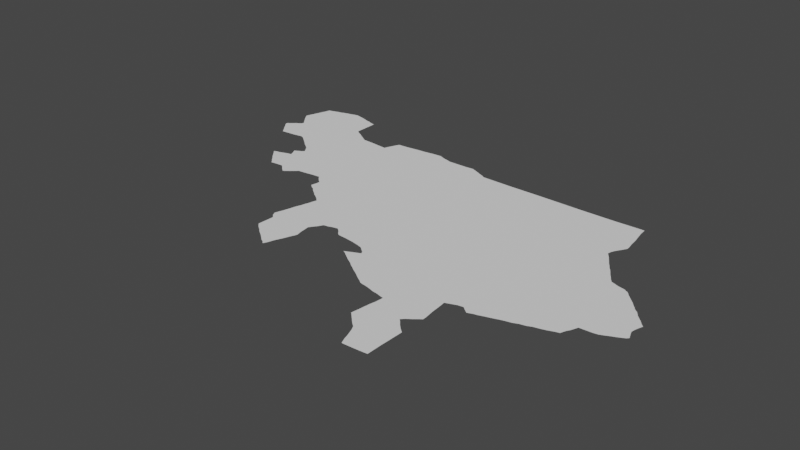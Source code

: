 # Source: newisfahan.blend  (saved by Blender 3.6.14; exported with 4.5.12 LTS)
import bpy
from mathutils import Matrix  # noqa: F401  (used for matrix-valued properties, if any)

bpy.ops.wm.read_factory_settings(use_empty=True)
scene = bpy.context.scene
scene.name = 'Scene'

# ---- collections
col_collection = bpy.data.collections.new('Collection'); scene.collection.children.link(col_collection)

# ---- node groups
ng_auto_smooth = bpy.data.node_groups.new('Auto Smooth', 'GeometryNodeTree')
_s = ng_auto_smooth.interface.new_socket(name='Geometry', in_out='OUTPUT', socket_type='NodeSocketGeometry')
_s = ng_auto_smooth.interface.new_socket(name='Geometry', in_out='INPUT', socket_type='NodeSocketGeometry')
_s = ng_auto_smooth.interface.new_socket(name='Angle', in_out='INPUT', socket_type='NodeSocketFloat')
_s.subtype = 'ANGLE'
_s.min_value = 0.0
_s.max_value = 3.142
ng_auto_smooth.is_modifier = True
_N = ng_auto_smooth.nodes; _L = ng_auto_smooth.links
n0 = _N.new('NodeGroupOutput'); n0.name = 'Group Output'; n0.location = (480, -100)
n1 = _N.new('NodeGroupInput'); n1.name = 'Group Input'; n1.location = (-420, -300)
n2 = _N.new('NodeGroupInput'); n2.name = 'Group Input.001'; n2.location = (-60, -100)
n3 = _N.new('GeometryNodeSetShadeSmooth'); n3.name = 'Set Shade Smooth'; n3.location = (120, -100)
n3.domain = 'EDGE'
n4 = _N.new('GeometryNodeSetShadeSmooth'); n4.name = 'Set Shade Smooth.001'; n4.location = (300, -100)
n5 = _N.new('GeometryNodeInputMeshEdgeAngle'); n5.name = 'Edge Angle'; n5.location = (-420, -220)
n6 = _N.new('GeometryNodeInputEdgeSmooth'); n6.name = 'Is Edge Smooth'; n6.location = (-60, -160)
n7 = _N.new('GeometryNodeInputShadeSmooth'); n7.name = 'Is Face Smooth'; n7.location = (-240, -340)
n8 = _N.new('FunctionNodeBooleanMath'); n8.name = 'Boolean Math'; n8.location = (-60, -220)
n9 = _N.new('FunctionNodeCompare'); n9.name = 'Compare'; n9.location = (-240, -180)
n9.operation = 'LESS_EQUAL'
_L.new(n5.outputs[0], n9.inputs[0])
_L.new(n4.outputs[0], n0.inputs[0])
_L.new(n1.outputs[1], n9.inputs[1])
_L.new(n9.outputs[0], n8.inputs[0])
_L.new(n7.outputs[0], n8.inputs[1])
_L.new(n2.outputs[0], n3.inputs[0])
_L.new(n6.outputs[0], n3.inputs[1])
_L.new(n3.outputs[0], n4.inputs[0])
_L.new(n8.outputs[0], n3.inputs[2])
n0.is_active_output = True

# ---- world
world_world = bpy.data.worlds.new('World'); scene.world = world_world
world_world.use_nodes = True; world_world.node_tree.nodes.clear()
_N = world_world.node_tree.nodes; _L = world_world.node_tree.links
n0 = _N.new('ShaderNodeOutputWorld'); n0.name = 'World Output'; n0.location = (300, 300)
n1 = _N.new('ShaderNodeBackground'); n1.name = 'Background'; n1.location = (10, 300)
n1.inputs[0].default_value = (0.05088, 0.05088, 0.05088, 1.0)
_L.new(n1.outputs[0], n0.inputs[0])
n0.is_active_output = True
world_world.color = (0.05088, 0.05088, 0.05088)
world_world.use_sun_shadow = False
world_world.sun_shadow_jitter_overblur = 0.0

# ---- meshes
me_mesh_001 = bpy.data.meshes.new('Mesh.001')
me_mesh_001.from_pydata([(49.06, 33.92, -5.608e-08), (49.09, 33.94, -1.292e-07), (49.08, 33.87, -6.3e-08), (49.13, 33.81, -1.159e-07), (49.14, 33.98, 1.49e-07), (49.11, 34.32, 2.359e-08), (49.14, 34.27, 7.796e-08), (49.08, 34.36, 1.15e-07), (49.1, 34.44, -7.05e-08), (49.12, 34.49, -7.532e-08), (49.15, 34.58, 3.529e-09), (49.86, 34.13, -1e-07), (49.9, 32.77, -8.771e-08), (49.93, 32.73, 2.282e-07), (49.98, 32.68, -9.572e-08), (50.01, 32.64, -3.069e-08), (50.07, 32.65, -2.709e-08), (50.21, 32.66, -2.168e-07), (50.24, 32.64, -8.934e-08), (50.44, 33.03, -9.297e-08), (50.36, 32.53, 2.074e-07), (50.4, 32.55, 1.432e-07), (50.46, 32.6, 3.282e-08), (50.52, 32.65, -1.301e-07), (50.55, 32.68, -8.254e-08), (50.65, 32.69, 4.084e-08), (50.81, 32.71, -4.805e-08), (50.93, 32.72, -1.199e-07), (51.04, 32.44, 5.204e-08), (51.06, 32.54, -5.59e-08), (51.1, 32.39, 2.651e-07), (51.14, 32.37, -8.159e-08), (51.19, 32.32, 7.644e-08), (50.96, 32.68, -9.035e-08), (51.01, 32.63, -9.218e-08), (51.06, 32.59, -5.057e-08), (51.35, 31.09, 9.831e-08), (51.41, 31.03, 1.1e-08), (51.48, 30.98, -9.174e-08), (51.28, 31.46, 1.951e-07), (51.31, 31.4, -4.332e-08), (51.36, 31.35, -1.03e-07), (51.3, 31.53, -3.845e-08), (51.32, 31.59, 1.35e-07), (51.33, 31.64, 3.228e-09), (51.35, 31.7, -9.573e-08), (51.36, 31.76, 2.843e-07), (51.38, 31.82, -3.511e-08), (51.4, 31.88, -3.206e-09), (51.41, 31.93, -2.104e-08), (51.43, 31.99, -6.265e-08), (53.82, 33.6, -9.785e-08), (51.29, 32.24, -2.833e-07), (51.41, 32.16, -6.187e-08), (51.44, 32.05, 4.296e-07), (51.46, 32.11, -8.857e-08), (51.26, 32.27, 1.126e-07), (51.51, 30.95, -1.607e-07), (51.55, 30.92, -9.805e-08), (51.61, 30.88, -6.681e-08), (51.67, 30.83, -1.527e-08), (51.72, 30.79, -1.187e-07), (51.76, 30.77, -1.032e-07), (51.8, 30.73, 2.857e-07), (51.83, 30.79, -1.995e-07), (51.86, 30.89, 8.968e-08), (51.89, 30.96, -1.427e-07), (51.97, 31.16, -8.767e-08), (51.92, 31.03, -9.161e-08), (51.94, 31.09, -1.344e-07), (51.98, 31.2, 5.774e-07), (51.95, 31.36, -6.649e-08), (51.94, 31.44, -1.049e-07), (51.96, 31.28, 5.625e-08), (51.96, 31.47, 1.006e-07), (52.05, 31.73, -1e-07), (51.99, 31.51, -1.474e-07), (52.02, 31.55, -9.225e-08), (52.06, 31.62, 3.919e-08), (52.13, 31.63, 2.413e-07), (52.18, 31.65, -4.769e-08), (52.27, 31.67, -2.013e-07), (52.31, 31.64, -9.596e-08), (52.34, 31.61, -9.07e-08), (54.22, 31.41, -9.702e-08), (52.37, 31.57, -9.1e-08), (52.41, 31.54, -8.271e-08), (52.54, 31.53, -7.369e-08), (52.69, 31.51, -1.317e-07), (52.8, 31.23, -1.105e-07), (52.84, 31.2, -7.705e-08), (52.9, 31.16, -1.096e-07), (52.94, 31.33, -9.997e-08), (52.94, 31.13, -1.016e-07), (52.99, 31.1, -1.013e-07), (52.76, 31.25, 1.371e-06), (52.78, 31.49, -7.75e-08), (52.81, 31.27, -8.378e-08), (52.86, 31.47, 7.871e-08), (52.87, 31.3, -2.064e-07), (52.91, 31.43, -1.099e-07), (52.96, 31.39, -8.592e-08), (52.98, 31.35, -1.057e-07), (53.18, 30.97, -1.049e-07), (53.23, 30.94, -1.077e-07), (53.04, 31.07, -9.641e-08), (53.09, 31.03, -9.745e-08), (53.14, 31.0, -9.908e-08), (53.28, 30.91, -1.045e-07), (53.32, 30.88, -6.431e-08), (53.38, 30.84, -1.029e-07), (53.43, 30.81, -1.045e-07), (53.47, 30.78, -9.503e-08), (53.72, 30.72, -2.705e-08), (53.51, 30.77, -3.489e-08), (53.58, 30.76, -8.042e-08), (53.66, 30.74, -4.903e-09), (53.85, 30.19, -1.01e-07), (53.91, 30.13, -8.442e-08), (53.96, 30.08, -9.249e-08), (53.86, 30.26, 1.428e-07), (53.88, 30.37, 2.61e-07), (53.89, 30.47, -8.162e-08), (53.8, 30.71, -5.658e-08), (53.87, 30.69, -5.074e-08), (53.91, 30.57, -1.079e-07), (53.92, 30.68, -1.163e-07), (54.18, 29.69, -1.265e-07), (54.2, 29.64, 3.936e-08), (54.25, 29.64, -3.576e-09), (54.1, 29.92, -1.845e-08), (54.13, 29.84, -2.038e-07), (54.15, 29.78, -3.321e-08), (54.16, 29.74, 2.154e-08), (54.01, 30.03, -1.002e-07), (54.07, 29.98, -7.504e-08), (54.45, 29.65, 6.004e-08), (54.52, 30.29, -9.815e-08), (54.38, 30.44, 5.751e-07), (54.43, 30.49, -5.334e-08), (54.42, 30.4, -8.226e-08), (54.46, 30.35, -8.459e-08), (54.5, 30.54, 1.051e-07), (54.56, 30.97, -9.125e-08), (54.57, 29.87, -9.755e-08), (54.57, 29.66, -9.089e-08), (54.58, 30.24, -8.647e-08), (54.56, 30.59, -7.446e-08), (54.59, 30.61, -1.029e-07), (54.59, 30.66, 7.194e-08), (54.57, 30.82, -1.76e-08), (54.55, 31.06, -5.686e-08), (54.63, 31.09, -5.825e-08), (54.71, 31.12, 2.379e-08), (54.79, 31.13, -2.136e-07), (54.85, 31.08, -5.205e-08), (54.89, 31.05, 4.106e-07), (54.97, 31.08, -6.915e-08), (55.02, 31.09, -1.945e-08), (55.11, 31.12, -1e-07), (55.18, 31.14, 1.487e-08), (55.27, 31.17, -2.446e-07), (55.34, 31.19, 1.488e-08), (55.43, 31.21, -9.682e-08), (55.5, 31.24, 8.635e-08), (55.47, 31.61, -9.963e-08), (55.59, 31.26, -1.012e-07), (55.66, 31.29, 1.485e-08), (55.75, 31.31, -1.284e-07), (55.82, 31.33, -9.636e-08), (55.9, 31.36, -9.329e-08), (55.97, 31.38, -2.285e-07), (56.0, 31.46, -4.994e-08), (56.03, 31.51, -7.31e-08), (56.05, 31.56, -8.771e-08), (56.07, 31.61, -9.603e-08), (55.89, 32.75, -4.646e-08), (55.94, 32.73, -6.464e-08), (56.04, 32.71, -9.784e-08), (56.26, 31.62, -6.725e-08), (56.58, 31.92, -1.033e-07), (56.32, 31.63, -9.904e-08), (56.27, 32.5, -2.402e-07), (56.32, 32.44, 1.824e-07), (56.37, 32.38, -9.094e-08), (56.34, 32.42, -9.386e-08), (56.11, 32.67, -1.249e-07), (56.16, 32.61, -4.479e-08), (56.2, 32.57, -8.276e-08), (56.23, 32.54, -8.05e-08), (56.39, 31.66, -1.977e-07), (56.45, 31.69, -3.251e-08), (56.5, 31.71, -6.319e-08), (56.54, 31.73, -9.201e-08), (56.6, 31.76, -1.065e-07), (56.47, 32.27, 8.007e-08), (56.51, 32.23, -1.009e-07), (56.55, 32.19, -8.899e-08), (56.59, 32.14, -9.499e-08), (56.42, 32.34, -7.472e-08), (56.59, 31.98, -8.993e-08), (56.63, 31.79, -6.683e-08), (56.61, 31.84, -6.576e-08), (56.64, 31.79, -1.372e-07), (56.61, 32.05, -6.381e-08), (56.63, 32.1, -5.925e-08), (50.29, 32.59, 5.396e-08), (51.34, 32.21, -2.221e-08), (56.63, 32.1, -9.797e-08), (49.17, 33.75, -8.886e-08), (49.21, 33.7, -8.173e-08), (49.26, 33.63, -1.957e-07), (49.38, 33.64, -4.292e-08), (49.17, 34.01, -9.686e-08), (49.22, 34.04, -1.297e-07), (49.18, 34.22, -6.232e-08), (49.21, 34.18, -9.946e-08), (49.24, 34.14, -1.566e-07), (49.26, 34.07, 1.507e-07), (49.27, 34.11, -9.839e-08), (49.17, 34.65, -6.528e-08), (49.19, 34.7, -9.403e-08), (49.21, 34.78, -2.194e-07), (49.31, 34.81, -9.608e-08), (49.37, 34.83, -2.963e-08), (49.51, 33.65, -1.04e-07), (49.64, 33.67, -8.93e-08), (49.55, 34.88, -7.281e-08), (49.43, 34.84, -4.995e-08), (49.48, 34.86, -3.897e-08), (49.61, 34.89, -6.507e-08), (49.67, 34.91, -4.255e-08), (49.73, 32.97, -6.015e-08), (49.78, 32.99, -2.168e-08), (49.85, 33.0, -6.229e-08), (49.82, 32.86, -6.845e-08), (49.86, 32.81, -9.162e-08), (49.9, 33.02, -9.876e-08), (49.91, 33.47, 8.136e-10), (49.69, 33.65, -1.306e-07), (49.74, 33.61, -9.078e-08), (49.78, 33.58, -8.475e-08), (49.73, 34.92, 9.09e-11), (49.73, 34.93, -3.979e-08), (49.82, 34.9, -1.365e-07), (49.9, 34.88, -6.078e-08), (49.96, 33.04, 4.454e-08), (50.0, 33.11, -1.05e-07), (50.01, 33.21, -7.27e-08), (50.02, 33.05, -1.003e-07), (50.07, 33.24, -6.234e-08), (50.1, 33.27, -2.036e-07), (49.98, 33.42, -4.642e-08), (50.02, 33.39, -1.145e-07), (50.07, 33.32, 7.883e-08), (50.07, 34.83, -5.512e-08), (50.12, 34.81, -5.71e-08), (50.2, 34.79, -1.7e-07), (49.96, 34.86, -6.779e-08), (50.01, 34.84, 9.001e-08), (50.36, 34.3, -6.049e-08), (50.41, 34.27, -6.934e-08), (50.2, 34.41, -9.61e-08), (50.23, 34.38, -6.226e-08), (50.32, 34.33, -8.778e-08), (50.28, 34.35, -1.745e-07), (50.86, 34.17, -9.615e-08), (50.47, 34.23, -1.158e-07), (50.52, 34.2, -8.294e-08), (50.69, 34.19, 3.515e-09), (50.97, 34.16, -9.943e-08), (50.99, 34.22, -2.368e-08), (51.02, 34.29, -9.774e-08), (51.04, 34.34, -7.923e-08), (51.07, 34.4, -1.058e-07), (51.55, 34.44, -9.425e-08), (51.24, 34.41, -4.125e-08), (51.4, 34.43, -6.213e-08), (51.7, 34.46, -9.29e-08), (51.84, 34.47, -8.132e-08), (51.94, 34.43, -1.172e-07), (52.02, 34.41, 1.265e-08), (52.08, 34.39, -7.195e-08), (52.39, 34.39, 2.495e-08), (52.51, 34.4, -6.843e-08), (52.65, 34.34, -9.009e-08), (52.69, 34.32, -8.201e-08), (52.76, 34.29, -1.779e-08), (52.58, 34.37, -2.438e-08), (52.81, 34.26, -9.91e-08), (53.3, 34.25, 1.619e-07), (53.77, 34.25, -9.496e-08), (54.46, 34.24, -9.929e-08), (55.0, 34.24, -8.046e-08), (54.88, 34.24, 3.057e-07), (55.51, 33.25, -1.001e-07), (55.57, 33.15, -9.897e-08), (55.54, 33.2, -1.01e-07), (55.45, 33.34, -1.036e-07), (55.42, 33.38, -9.469e-08), (55.43, 33.44, 3.645e-07), (55.48, 33.3, -1.005e-07), (55.46, 33.5, 6.507e-09), (55.55, 33.69, -9.463e-08), (55.49, 33.55, -8.448e-08), (55.51, 33.58, -2.037e-07), (55.55, 33.65, 2.817e-07), (55.5, 34.02, -6.157e-08), (55.53, 33.8, -5.231e-08), (55.52, 33.91, -4.551e-08), (55.38, 34.25, -4.127e-08), (55.47, 34.25, 2.875e-08), (55.48, 34.13, -1.662e-08), (55.67, 33.01, -1.033e-07), (55.7, 32.96, -9.668e-08), (55.76, 32.87, -1.027e-07), (55.73, 32.91, -8.525e-08), (55.83, 32.77, -3.531e-08), (55.79, 32.82, -5.86e-08), (55.6, 33.11, -1.036e-07), (55.63, 33.06, -7.238e-08), (49.78, 32.91, -1.182e-07), (49.84, 33.53, 1.651e-07), (49.96, 33.18, 5.206e-07)], [(242, 243), (205, 208), (201, 203)], [(1, 2, 0), (225, 3, 2), (225, 2, 1), (4, 225, 1), (11, 5, 7), (9, 11, 8), (10, 11, 9), (237, 13, 12), (19, 15, 237), (19, 17, 16), (19, 206, 18), (19, 22, 21), (19, 24, 23), (19, 25, 24), (26, 25, 19), (51, 27, 26), (51, 30, 28), (51, 32, 31), (51, 35, 34), (41, 40, 39), (41, 38, 36), (42, 41, 39), (44, 41, 43), (45, 46, 47), (51, 45, 47), (48, 51, 47), (51, 48, 49), (51, 53, 207), (51, 56, 32), (51, 52, 56), (58, 57, 38), (41, 59, 58), (41, 60, 59), (38, 37, 36), (51, 41, 45), (51, 50, 54), (55, 51, 54), (66, 65, 41), (69, 68, 41), (67, 69, 41), (70, 67, 41), (72, 71, 41), (41, 74, 72), (76, 74, 41), (78, 41, 75), (75, 79, 78), (75, 80, 79), (81, 80, 75), (84, 75, 51), (84, 81, 75), (84, 83, 82), (84, 85, 83), (94, 93, 92), (107, 106, 92), (84, 107, 92), (84, 92, 102), (110, 109, 84), (84, 111, 110), (108, 104, 84), (84, 116, 115), (125, 134, 119), (121, 117, 120), (125, 117, 122), (144, 131, 130), (144, 132, 131), (144, 127, 133), (125, 135, 134), (144, 130, 135), (84, 125, 126), (138, 144, 125), (141, 144, 140), (144, 136, 127), (146, 144, 137), (148, 147, 125), (149, 125, 150), (84, 152, 151), (84, 153, 152), (84, 154, 153), (165, 159, 158), (165, 160, 159), (161, 160, 165), (165, 162, 161), (165, 166, 164), (165, 167, 166), (168, 167, 165), (173, 172, 170), (176, 165, 317), (177, 165, 176), (178, 165, 177), (175, 174, 165), (184, 180, 165), (185, 165, 183), (187, 165, 178), (188, 165, 187), (189, 165, 188), (182, 165, 189), (180, 191, 190), (192, 191, 180), (198, 200, 180), (225, 210, 209), (225, 211, 210), (225, 209, 3), (214, 225, 213), (11, 225, 214), (11, 6, 5), (11, 215, 6), (11, 216, 215), (218, 11, 214), (219, 11, 218), (220, 11, 10), (223, 11, 220), (224, 11, 223), (228, 11, 224), (227, 11, 229), (230, 231, 11), (237, 235, 321), (237, 232, 234), (11, 241, 240), (11, 322, 241), (242, 11, 231), (244, 11, 242), (245, 11, 244), (19, 237, 246), (248, 247, 323), (19, 249, 247), (19, 247, 248), (251, 19, 250), (19, 251, 254), (19, 254, 11), (256, 11, 255), (257, 11, 256), (258, 11, 245), (259, 11, 258), (255, 11, 259), (260, 11, 264), (261, 11, 260), (263, 11, 262), (265, 11, 263), (51, 19, 11), (267, 11, 261), (269, 266, 268), (51, 26, 19), (51, 266, 270), (271, 51, 270), (272, 273, 274), (276, 272, 274), (277, 272, 276), (280, 51, 278), (51, 280, 281), (282, 51, 281), (284, 51, 283), (287, 51, 286), (288, 51, 284), (285, 51, 288), (289, 51, 287), (290, 51, 289), (291, 51, 290), (292, 51, 291), (294, 293, 292), (310, 51, 293), (297, 296, 165), (51, 300, 299), (305, 304, 51), (308, 303, 51), (307, 309, 51), (311, 51, 310), (316, 165, 314), (318, 165, 315), (318, 317, 165), (8, 11, 7), (237, 14, 13), (237, 15, 14), (19, 16, 15), (19, 18, 17), (19, 20, 206), (19, 21, 20), (19, 23, 22), (29, 51, 28), (51, 31, 30), (51, 33, 27), (51, 34, 33), (51, 29, 35), (43, 41, 42), (44, 45, 41), (49, 50, 51), (51, 207, 52), (51, 55, 53), (41, 61, 60), (41, 58, 38), (41, 62, 61), (64, 63, 62), (41, 64, 62), (65, 64, 41), (68, 66, 41), (71, 73, 41), (75, 41, 51), (73, 70, 41), (41, 77, 76), (78, 77, 41), (84, 82, 81), (84, 87, 85), (87, 86, 85), (84, 88, 87), (90, 92, 91), (92, 93, 91), (95, 97, 89), (97, 90, 89), (97, 92, 90), (99, 92, 97), (84, 100, 98), (84, 101, 100), (84, 96, 88), (84, 98, 96), (92, 105, 94), (92, 106, 105), (84, 103, 107), (84, 104, 103), (84, 102, 101), (108, 84, 109), (84, 112, 111), (84, 114, 112), (84, 115, 114), (84, 113, 116), (117, 125, 118), (125, 119, 118), (121, 122, 117), (84, 126, 124), (84, 123, 113), (84, 124, 123), (127, 129, 128), (132, 144, 133), (125, 144, 135), (51, 165, 84), (127, 136, 129), (138, 140, 144), (141, 137, 144), (125, 139, 138), (125, 142, 139), (143, 125, 84), (143, 150, 125), (144, 145, 136), (125, 147, 142), (149, 148, 125), (151, 143, 84), (165, 154, 84), (165, 155, 154), (165, 157, 155), (155, 157, 156), (165, 158, 157), (162, 165, 163), (163, 165, 164), (169, 168, 165), (165, 170, 169), (170, 172, 171), (165, 173, 170), (165, 174, 173), (175, 165, 179), (165, 181, 179), (180, 181, 165), (182, 183, 165), (185, 184, 165), (186, 187, 178), (180, 190, 181), (180, 193, 192), (194, 193, 180), (196, 180, 195), (196, 197, 180), (198, 204, 200), (197, 198, 180), (184, 199, 180), (199, 195, 180), (202, 194, 180), (202, 201, 194), (198, 205, 204), (212, 211, 225), (4, 213, 225), (11, 219, 217), (216, 11, 217), (221, 223, 220), (222, 223, 221), (11, 226, 225), (228, 229, 11), (230, 11, 227), (233, 234, 232), (237, 236, 235), (232, 237, 321), (237, 12, 236), (226, 11, 239), (11, 240, 239), (11, 238, 322), (246, 249, 19), (250, 19, 248), (11, 252, 238), (252, 11, 253), (11, 254, 253), (265, 264, 11), (257, 262, 11), (266, 51, 11), (267, 268, 11), (266, 11, 268), (271, 272, 51), (275, 51, 272), (277, 275, 272), (278, 51, 275), (279, 280, 278), (282, 283, 51), (286, 51, 285), (293, 51, 292), (301, 295, 165), (295, 297, 165), (51, 299, 165), (299, 298, 165), (298, 301, 165), (51, 302, 300), (304, 302, 51), (51, 306, 305), (303, 306, 51), (309, 308, 51), (311, 312, 51), (312, 307, 51), (313, 314, 165), (316, 315, 165), (296, 319, 165), (319, 320, 165), (320, 313, 165)])
me_mesh_001.update()

# ---- objects
ob_mycurve = bpy.data.objects.new('myCurve', me_mesh_001)

# ---- transforms, parenting, visibility, modifiers, constraints
ob_mycurve.location = (0.0, 0.0, 0.0)
_m = ob_mycurve.modifiers.new('Auto Smooth', 'NODES')
_m.node_group = ng_auto_smooth
_gi = [s.identifier for s in ng_auto_smooth.interface.items_tree if s.item_type == 'SOCKET' and s.in_out == 'INPUT']
_m[_gi[1]] = 3.142  # Angle

# ---- collection membership
scene.collection.objects.link(ob_mycurve)

# ---- scene / render settings (as saved in the file)
scene.frame_start = 1; scene.frame_end = 250; scene.frame_set(1)
scene.render.engine = 'BLENDER_EEVEE_NEXT'
scene.cycles.sampling_pattern = 'TABULATED_SOBOL'
scene.cycles.use_light_tree = False
scene.view_settings.view_transform = 'Filmic'
bpy.context.view_layer.update()

# ---- added for rendering (the .blend has no active camera and no usable light): camera, sun
cam_auto = bpy.data.cameras.new('AutoCamera')
cam_auto.lens = 50.0
cam_auto.sensor_width = 36.0
cam_auto.clip_end = 1000.0
ob_auto_camera = bpy.data.objects.new('AutoCamera', cam_auto)
scene.collection.objects.link(ob_auto_camera)
ob_auto_camera.location = (61.4086, 22.0121, 6.84697)
ob_auto_camera.rotation_euler = (1.09748, -7.21219e-08, 0.694738)
scene.camera = ob_auto_camera
light_auto_sun = bpy.data.lights.new('AutoSun', 'SUN')
light_auto_sun.energy = 3.0
light_auto_sun.angle = 0.0523599
ob_auto_sun = bpy.data.objects.new('AutoSun', light_auto_sun)
scene.collection.objects.link(ob_auto_sun)
ob_auto_sun.rotation_euler = (0.872665, 0.174533, 0.523599)
bpy.context.view_layer.update()
